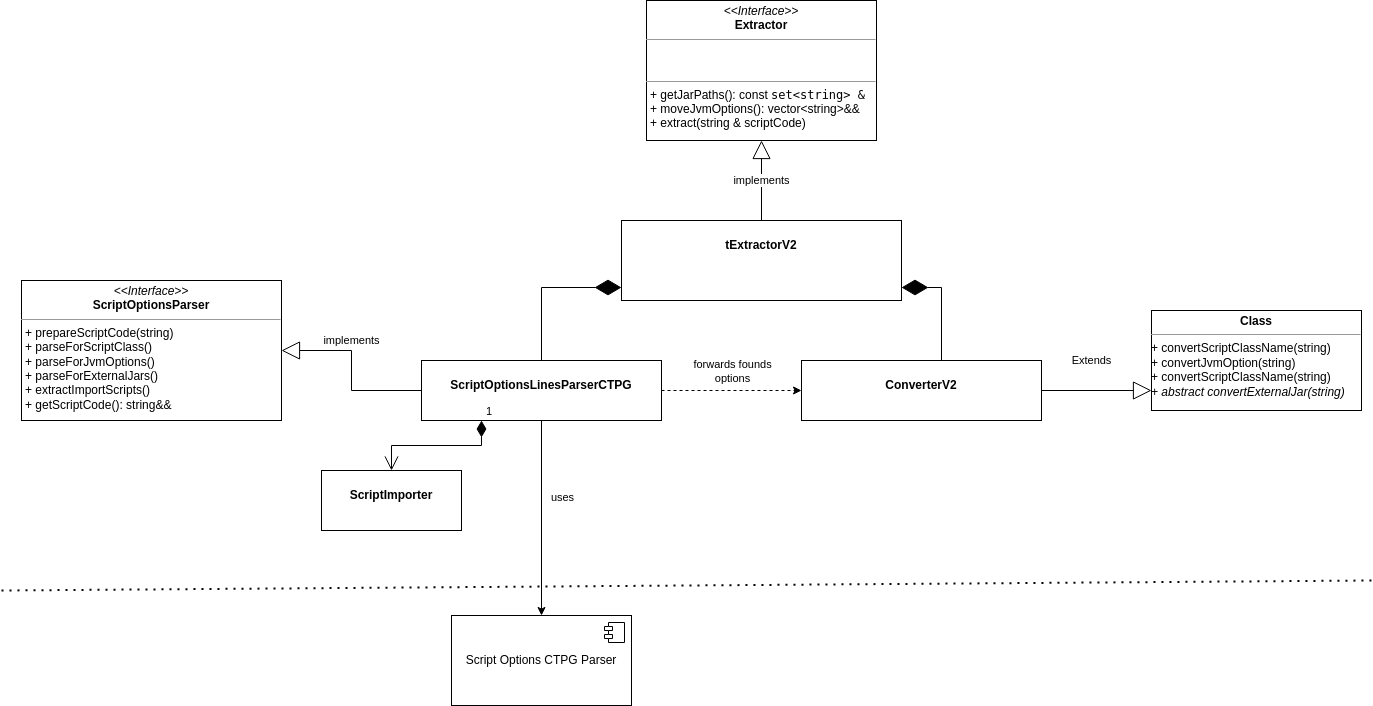

The diagram above was exported from draw.io. Its source (the exported page's mxGraphModel, read from the mxfile embedded in the PNG):
<mxGraphModel dx="3050" dy="1752" grid="1" gridSize="10" guides="1" tooltips="1" connect="1" arrows="1" fold="1" page="1" pageScale="1" pageWidth="827" pageHeight="1169" math="0" shadow="0">
  <root>
    <mxCell id="0" />
    <mxCell id="1" parent="0" />
    <mxCell id="6" value="&lt;p style=&quot;margin:0px;margin-top:4px;text-align:center;&quot;&gt;&lt;i&gt;&amp;lt;&amp;lt;Interface&amp;gt;&amp;gt;&lt;/i&gt;&lt;br&gt;&lt;b&gt;Extractor&lt;/b&gt;&lt;/p&gt;&lt;hr size=&quot;1&quot;&gt;&lt;p style=&quot;margin:0px;margin-left:4px;&quot;&gt;&lt;br&gt;&lt;br&gt;&lt;/p&gt;&lt;hr size=&quot;1&quot;&gt;&lt;p style=&quot;margin:0px;margin-left:4px;&quot;&gt;&lt;span style=&quot;background-color: rgb(255, 255, 255);&quot;&gt;+&amp;nbsp;getJarPaths():&amp;nbsp;const&amp;nbsp;&lt;span style=&quot;font-family: &amp;quot;JetBrains Mono&amp;quot;, monospace;&quot;&gt;set&amp;lt;string&amp;gt; &amp;amp;&lt;/span&gt;&lt;/span&gt;&lt;/p&gt;&lt;p style=&quot;margin:0px;margin-left:4px;&quot;&gt;+&amp;nbsp;moveJvmOptions&lt;span style=&quot;background-color: initial;&quot;&gt;():&amp;nbsp;&lt;/span&gt;vector&amp;lt;string&amp;gt;&amp;amp;&amp;amp;&amp;nbsp;&lt;/p&gt;&lt;p style=&quot;margin:0px;margin-left:4px;&quot;&gt;+&amp;nbsp;extract(string &amp;amp; scriptCode)&lt;br&gt;&amp;nbsp;&lt;/p&gt;&lt;p style=&quot;margin:0px;margin-left:4px;&quot;&gt;&amp;nbsp;&lt;br&gt;&lt;/p&gt;" style="verticalAlign=top;align=left;overflow=fill;fontSize=12;fontFamily=Helvetica;html=1;whiteSpace=wrap;" parent="1" vertex="1">
      <mxGeometry x="265" y="-30" width="230" height="140" as="geometry" />
    </mxCell>
    <mxCell id="7" value="implements" style="endArrow=block;endSize=16;endFill=0;html=1;rounded=0;exitX=0.5;exitY=0;exitDx=0;exitDy=0;entryX=0.5;entryY=1;entryDx=0;entryDy=0;" parent="1" target="6" edge="1">
      <mxGeometry width="160" relative="1" as="geometry">
        <mxPoint x="380" y="190" as="sourcePoint" />
        <mxPoint x="1200" y="150" as="targetPoint" />
      </mxGeometry>
    </mxCell>
    <mxCell id="16" style="edgeStyle=orthogonalEdgeStyle;rounded=0;orthogonalLoop=1;jettySize=auto;html=1;exitX=0.5;exitY=1;exitDx=0;exitDy=0;entryX=0.5;entryY=0;entryDx=0;entryDy=0;" parent="1" source="8" target="13" edge="1">
      <mxGeometry relative="1" as="geometry" />
    </mxCell>
    <mxCell id="17" value="uses" style="edgeLabel;html=1;align=center;verticalAlign=middle;resizable=0;points=[];" parent="16" vertex="1" connectable="0">
      <mxGeometry x="-0.1667" y="-1" relative="1" as="geometry">
        <mxPoint x="21" y="-5" as="offset" />
      </mxGeometry>
    </mxCell>
    <mxCell id="23" style="edgeStyle=orthogonalEdgeStyle;rounded=0;orthogonalLoop=1;jettySize=auto;html=1;exitX=1;exitY=0.5;exitDx=0;exitDy=0;entryX=0;entryY=0.5;entryDx=0;entryDy=0;dashed=1;" parent="1" source="8" target="21" edge="1">
      <mxGeometry relative="1" as="geometry" />
    </mxCell>
    <mxCell id="24" value="forwards founds &lt;br&gt;options" style="edgeLabel;html=1;align=center;verticalAlign=middle;resizable=0;points=[];" parent="23" vertex="1" connectable="0">
      <mxGeometry x="0.2286" relative="1" as="geometry">
        <mxPoint x="-16" y="-20" as="offset" />
      </mxGeometry>
    </mxCell>
    <mxCell id="8" value="&lt;p style=&quot;margin:0px;margin-top:4px;text-align:center;&quot;&gt;&lt;br&gt;&lt;b&gt;ScriptOptionsLinesParserCTPG&lt;/b&gt;&lt;/p&gt;" style="verticalAlign=top;align=left;overflow=fill;fontSize=12;fontFamily=Helvetica;html=1;whiteSpace=wrap;" parent="1" vertex="1">
      <mxGeometry x="40" y="330" width="240" height="60" as="geometry" />
    </mxCell>
    <mxCell id="11" value="" style="endArrow=diamondThin;endFill=1;endSize=24;html=1;rounded=0;entryX=0;entryY=0.5;entryDx=0;entryDy=0;exitX=0.5;exitY=0;exitDx=0;exitDy=0;" parent="1" source="8" edge="1">
      <mxGeometry width="160" relative="1" as="geometry">
        <mxPoint x="1040" y="300" as="sourcePoint" />
        <mxPoint x="240" y="257" as="targetPoint" />
        <Array as="points">
          <mxPoint x="160" y="257" />
        </Array>
      </mxGeometry>
    </mxCell>
    <mxCell id="12" value="" style="endArrow=diamondThin;endFill=1;endSize=24;html=1;rounded=0;entryX=1;entryY=0.5;entryDx=0;entryDy=0;exitX=0.5;exitY=0;exitDx=0;exitDy=0;" parent="1" edge="1">
      <mxGeometry width="160" relative="1" as="geometry">
        <mxPoint x="560" y="330" as="sourcePoint" />
        <mxPoint x="520" y="257" as="targetPoint" />
        <Array as="points">
          <mxPoint x="560" y="257" />
        </Array>
      </mxGeometry>
    </mxCell>
    <mxCell id="13" value="Script Options CTPG Parser" style="html=1;dropTarget=0;whiteSpace=wrap;" parent="1" vertex="1">
      <mxGeometry x="70" y="585" width="180" height="90" as="geometry" />
    </mxCell>
    <mxCell id="14" value="" style="shape=module;jettyWidth=8;jettyHeight=4;" parent="13" vertex="1">
      <mxGeometry x="1" width="20" height="20" relative="1" as="geometry">
        <mxPoint x="-27" y="7" as="offset" />
      </mxGeometry>
    </mxCell>
    <mxCell id="15" value="" style="endArrow=none;dashed=1;html=1;dashPattern=1 3;strokeWidth=2;rounded=0;" parent="1" edge="1">
      <mxGeometry width="50" height="50" relative="1" as="geometry">
        <mxPoint x="-380" y="560" as="sourcePoint" />
        <mxPoint x="990" y="550" as="targetPoint" />
      </mxGeometry>
    </mxCell>
    <mxCell id="18" value="&lt;p style=&quot;margin:0px;margin-top:4px;text-align:center;&quot;&gt;&lt;i&gt;&amp;lt;&amp;lt;Interface&amp;gt;&amp;gt;&lt;/i&gt;&lt;br&gt;&lt;b&gt;ScriptOptionsParser&lt;/b&gt;&lt;/p&gt;&lt;hr size=&quot;1&quot;&gt;&lt;p style=&quot;margin:0px;margin-left:4px;&quot;&gt;&lt;/p&gt;&lt;p style=&quot;margin:0px;margin-left:4px;&quot;&gt;+ prepareScriptCode(string)&lt;br&gt;+ parseForScriptClass()&lt;/p&gt;&lt;p style=&quot;margin:0px;margin-left:4px;&quot;&gt;+ parseForJvmOptions()&lt;br&gt;&lt;/p&gt;&lt;p style=&quot;margin:0px;margin-left:4px;&quot;&gt;+ parseForExternalJars()&lt;br&gt;&lt;/p&gt;&lt;p style=&quot;margin:0px;margin-left:4px;&quot;&gt;+ extractImportScripts()&lt;br&gt;&lt;/p&gt;&lt;p style=&quot;margin:0px;margin-left:4px;&quot;&gt;+ getScriptCode(): string&amp;amp;&amp;amp;&lt;br&gt;&lt;/p&gt;&lt;p style=&quot;margin:0px;margin-left:4px;&quot;&gt;&lt;br&gt;&lt;/p&gt;" style="verticalAlign=top;align=left;overflow=fill;fontSize=12;fontFamily=Helvetica;html=1;whiteSpace=wrap;" parent="1" vertex="1">
      <mxGeometry x="-360" y="250" width="260" height="140" as="geometry" />
    </mxCell>
    <mxCell id="20" value="implements" style="endArrow=block;endSize=16;endFill=0;html=1;rounded=0;exitX=0;exitY=0.5;exitDx=0;exitDy=0;entryX=1;entryY=0.5;entryDx=0;entryDy=0;" parent="1" source="8" target="18" edge="1">
      <mxGeometry x="0.2222" y="-10" width="160" relative="1" as="geometry">
        <mxPoint x="-40" y="210" as="sourcePoint" />
        <mxPoint x="120" y="210" as="targetPoint" />
        <Array as="points">
          <mxPoint x="-30" y="360" />
          <mxPoint x="-30" y="320" />
        </Array>
        <mxPoint as="offset" />
      </mxGeometry>
    </mxCell>
    <mxCell id="21" value="&lt;p style=&quot;margin:0px;margin-top:4px;text-align:center;&quot;&gt;&lt;br&gt;&lt;b&gt;ConverterV2&lt;/b&gt;&lt;/p&gt;" style="verticalAlign=top;align=left;overflow=fill;fontSize=12;fontFamily=Helvetica;html=1;whiteSpace=wrap;" parent="1" vertex="1">
      <mxGeometry x="420" y="330" width="240" height="60" as="geometry" />
    </mxCell>
    <mxCell id="25" value="Extends" style="endArrow=block;endSize=16;endFill=0;html=1;rounded=0;exitX=1;exitY=0.5;exitDx=0;exitDy=0;entryX=0;entryY=0.5;entryDx=0;entryDy=0;" parent="1" source="21" edge="1">
      <mxGeometry x="-0.0909" y="30" width="160" relative="1" as="geometry">
        <mxPoint x="740" y="490" as="sourcePoint" />
        <mxPoint x="770" y="360" as="targetPoint" />
        <mxPoint as="offset" />
      </mxGeometry>
    </mxCell>
    <mxCell id="35" value="&lt;p style=&quot;margin:0px;margin-top:4px;text-align:center;&quot;&gt;&lt;br&gt;&lt;b&gt;tExtractorV2&lt;/b&gt;&lt;/p&gt;" style="verticalAlign=top;align=left;overflow=fill;fontSize=12;fontFamily=Helvetica;html=1;whiteSpace=wrap;" parent="1" vertex="1">
      <mxGeometry x="240" y="190" width="280" height="80" as="geometry" />
    </mxCell>
    <mxCell id="36" value="&lt;p style=&quot;margin:0px;margin-top:4px;text-align:center;&quot;&gt;&lt;b&gt;Class&lt;/b&gt;&lt;/p&gt;&lt;hr size=&quot;1&quot;&gt;&lt;div style=&quot;height:2px;&quot;&gt;+ convertScriptClassName(string)&lt;br style=&quot;border-color: var(--border-color);&quot;&gt;+ convertJvmOption(string)&lt;br style=&quot;border-color: var(--border-color);&quot;&gt;+ convertScriptClassName(string)&lt;br style=&quot;border-color: var(--border-color);&quot;&gt;&lt;i style=&quot;border-color: var(--border-color);&quot;&gt;+ abstract convertExternalJar(string)&lt;/i&gt;&lt;/div&gt;" style="verticalAlign=top;align=left;overflow=fill;fontSize=12;fontFamily=Helvetica;html=1;whiteSpace=wrap;" parent="1" vertex="1">
      <mxGeometry x="770" y="280" width="210" height="100" as="geometry" />
    </mxCell>
    <mxCell id="37" value="&lt;p style=&quot;margin:0px;margin-top:4px;text-align:center;&quot;&gt;&lt;br&gt;&lt;b&gt;ScriptImporter&lt;/b&gt;&lt;/p&gt;" style="verticalAlign=top;align=left;overflow=fill;fontSize=12;fontFamily=Helvetica;html=1;whiteSpace=wrap;" vertex="1" parent="1">
      <mxGeometry x="-60" y="440" width="140" height="60" as="geometry" />
    </mxCell>
    <mxCell id="38" value="1" style="endArrow=open;html=1;endSize=12;startArrow=diamondThin;startSize=14;startFill=1;edgeStyle=orthogonalEdgeStyle;align=left;verticalAlign=bottom;rounded=0;exitX=0.25;exitY=1;exitDx=0;exitDy=0;" edge="1" parent="1" source="8" target="37">
      <mxGeometry x="-1" y="3" relative="1" as="geometry">
        <mxPoint x="220" y="420" as="sourcePoint" />
        <mxPoint x="380" y="420" as="targetPoint" />
      </mxGeometry>
    </mxCell>
  </root>
</mxGraphModel>